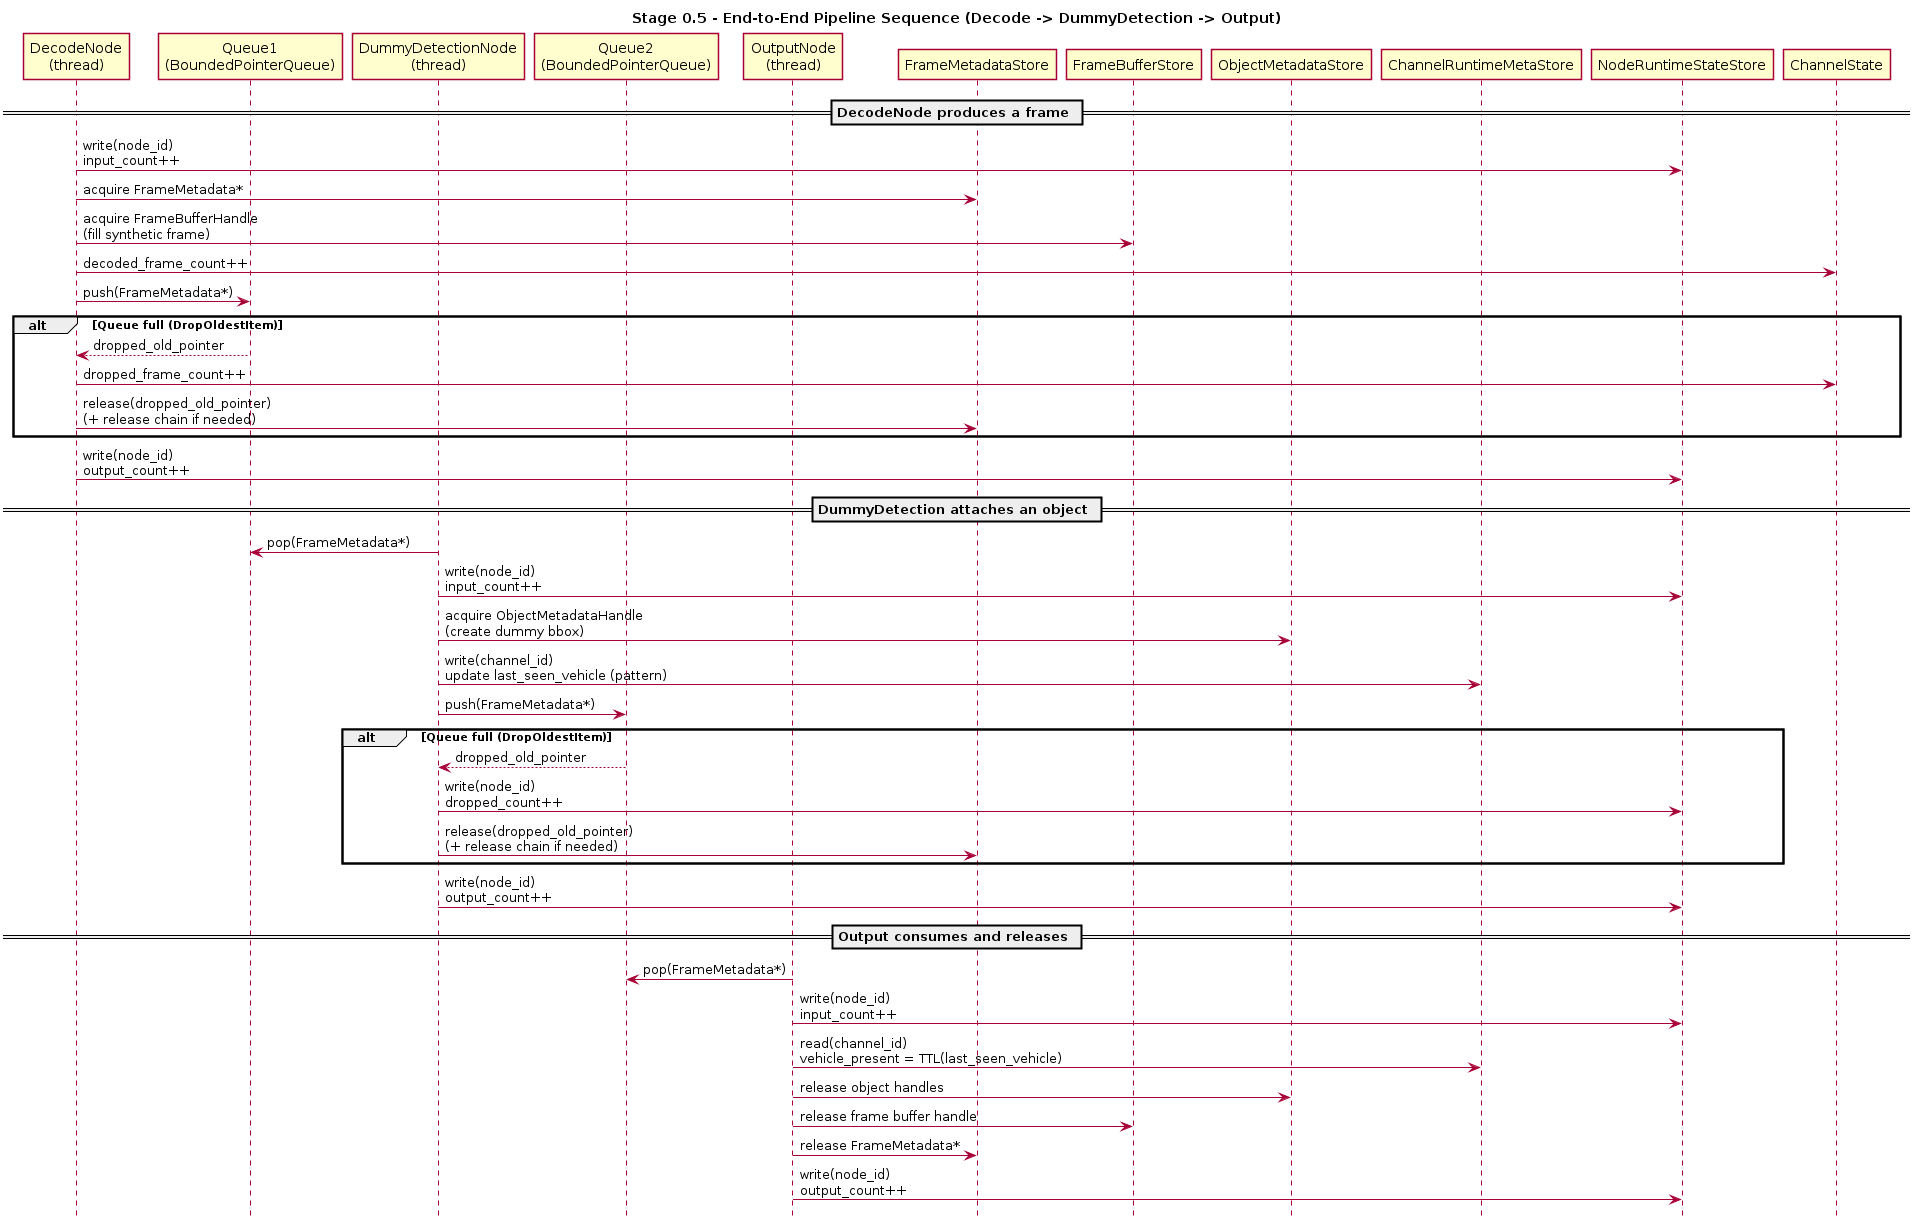

The diagram above was rendered by PlantUML. Its source (embedded in the PNG):
@startuml
title Stage 0.5 - End-to-End Pipeline Sequence (Decode -> DummyDetection -> Output)

hide footbox
skinparam shadowing false

participant "DecodeNode\n(thread)" as Decode
participant "Queue1\n(BoundedPointerQueue)" as Q1
participant "DummyDetectionNode\n(thread)" as Detect
participant "Queue2\n(BoundedPointerQueue)" as Q2
participant "OutputNode\n(thread)" as Output

participant "FrameMetadataStore" as FrameStore
participant "FrameBufferStore" as BufferStore
participant "ObjectMetadataStore" as ObjectStore
participant "ChannelRuntimeMetaStore" as MetaStore
participant "NodeRuntimeStateStore" as NodeStateStore
participant "ChannelState" as ChannelState

== DecodeNode produces a frame ==
Decode -> NodeStateStore : write(node_id)\ninput_count++
Decode -> FrameStore : acquire FrameMetadata*
Decode -> BufferStore : acquire FrameBufferHandle\n(fill synthetic frame)
Decode -> ChannelState : decoded_frame_count++
Decode -> Q1 : push(FrameMetadata*)
alt Queue full (DropOldestItem)
  Q1 --> Decode : dropped_old_pointer
  Decode -> ChannelState : dropped_frame_count++
  Decode -> FrameStore : release(dropped_old_pointer)\n(+ release chain if needed)
end
Decode -> NodeStateStore : write(node_id)\noutput_count++

== DummyDetection attaches an object ==
Detect -> Q1 : pop(FrameMetadata*)
Detect -> NodeStateStore : write(node_id)\ninput_count++
Detect -> ObjectStore : acquire ObjectMetadataHandle\n(create dummy bbox)
Detect -> MetaStore : write(channel_id)\nupdate last_seen_vehicle (pattern)
Detect -> Q2 : push(FrameMetadata*)
alt Queue full (DropOldestItem)
  Q2 --> Detect : dropped_old_pointer
  Detect -> NodeStateStore : write(node_id)\ndropped_count++
  Detect -> FrameStore : release(dropped_old_pointer)\n(+ release chain if needed)
end
Detect -> NodeStateStore : write(node_id)\noutput_count++

== Output consumes and releases ==
Output -> Q2 : pop(FrameMetadata*)
Output -> NodeStateStore : write(node_id)\ninput_count++
Output -> MetaStore : read(channel_id)\nvehicle_present = TTL(last_seen_vehicle)
Output -> ObjectStore : release object handles
Output -> BufferStore : release frame buffer handle
Output -> FrameStore : release FrameMetadata*
Output -> NodeStateStore : write(node_id)\noutput_count++

@enduml